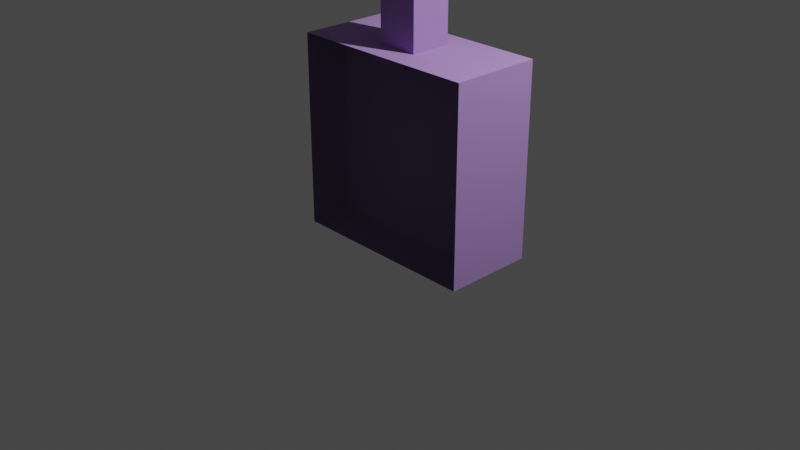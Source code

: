 # Source: ceiling_mirror.blend  (saved by Blender 3.6.11; exported with 4.5.12 LTS)
import bpy
from mathutils import Matrix  # noqa: F401  (used for matrix-valued properties, if any)

bpy.ops.wm.read_factory_settings(use_empty=True)
scene = bpy.context.scene
scene.name = 'Scene'

# ---- collections
col_collection = bpy.data.collections.new('Collection'); scene.collection.children.link(col_collection)

# ---- materials (node trees are filled in below, after node groups)
mat_material_002 = bpy.data.materials.new('Material.002')
mat_material_002.alpha_threshold = 0.0
mat_material_002.use_transparent_shadow = False
mat_material_002.roughness = 0.5
mat_material_002.line_color = (0.0, 0.0, 0.0, 1.0)
mat_material_001 = bpy.data.materials.new('Material.001')
mat_material_001.use_transparent_shadow = False
mat_material_001.diffuse_color = (0.09866, 0.1482, 0.8, 1.0)

# ---- material node trees
mat_material_002.use_nodes = True; mat_material_002.node_tree.nodes.clear()
_N = mat_material_002.node_tree.nodes; _L = mat_material_002.node_tree.links
n0 = _N.new('ShaderNodeOutputMaterial'); n0.name = 'Material Output'; n0.location = (297, 339)
n1 = _N.new('ShaderNodeBsdfGlass'); n1.name = 'Glass BSDF'; n1.location = (81, 303)
n1.distribution = 'BECKMANN'
n1.inputs[2].default_value = 1.45
_L.new(n1.outputs[0], n0.inputs[0])
n0.is_active_output = True
mat_material_001.use_nodes = True; mat_material_001.node_tree.nodes.clear()
_N = mat_material_001.node_tree.nodes; _L = mat_material_001.node_tree.links
n0 = _N.new('ShaderNodeOutputMaterial'); n0.name = 'Material Output'; n0.location = (300, 300)
n1 = _N.new('ShaderNodeMixShader'); n1.name = 'Mix Shader'; n1.location = (110, 300)
n1.inputs[0].default_value = 0.3
n2 = _N.new('ShaderNodeBsdfDiffuse'); n2.name = 'Diffuse BSDF'; n2.location = (-90, 250)
n2.inputs[0].default_value = (0.4223, 0.1833, 0.7, 1.0)
n3 = _N.new('ShaderNodeBsdfAnisotropic'); n3.name = 'Glossy BSDF'; n3.location = (-90, 225)
n3.distribution = 'GGX'
n3.inputs[0].default_value = (1.0, 1.0, 1.0, 1.0)
n3.inputs[1].default_value = 2.0
_L.new(n1.outputs[0], n0.inputs[0])
_L.new(n2.outputs[0], n1.inputs[1])
_L.new(n3.outputs[0], n1.inputs[2])
n0.is_active_output = True

# ---- world
world_world = bpy.data.worlds.new('World'); scene.world = world_world
world_world.use_nodes = True; world_world.node_tree.nodes.clear()
_N = world_world.node_tree.nodes; _L = world_world.node_tree.links
n0 = _N.new('ShaderNodeOutputWorld'); n0.name = 'World Output'; n0.location = (300, 300)
n1 = _N.new('ShaderNodeBackground'); n1.name = 'Background'; n1.location = (10, 300)
n1.inputs[0].default_value = (0.05088, 0.05088, 0.05088, 1.0)
_L.new(n1.outputs[0], n0.inputs[0])
n0.is_active_output = True
world_world.color = (0.05088, 0.05088, 0.05088)
world_world.use_sun_shadow = False
world_world.sun_shadow_jitter_overblur = 0.0

# ---- cameras
cam_camera = bpy.data.cameras.new('Camera')
cam_camera.clip_end = 100.0
cam_camera.ortho_scale = 7.314

# ---- lights
light_light = bpy.data.lights.new('Light', 'POINT')
light_light.transmission_factor = 0.0
light_light.energy = 1000.0
light_light.shadow_soft_size = 0.1
light_light.shadow_maximum_resolution = 0.006
light_light.use_absolute_resolution = True

# ---- meshes
me_cube_012 = bpy.data.meshes.new('Cube.012')
me_cube_012.from_pydata([(-4.502, -2.189, -22.33), (-4.502, -2.189, -13.08), (4.755, -2.189, -22.33), (4.755, -2.189, -13.08)], [], [(2, 3, 1, 0)])
_uv = me_cube_012.uv_layers.new(name='UVMap')
_uv.uv.foreach_set('vector', [0.375, 0.75, 0.625, 0.75, 0.625, 1.0, 0.375, 1.0])
me_cube_012.materials.append(mat_material_002)
me_cube_012.update()
me_cube_011 = bpy.data.meshes.new('Cube.011')
me_cube_011.from_pydata([(-1.0, -1.0, -13.64), (-1.0, -1.0, 1.0), (-1.0, 1.0, -13.64), (-1.0, 1.0, 1.0), (1.0, -1.0, -13.64), (1.0, -1.0, 1.0), (1.0, 1.0, -13.64), (1.0, 1.0, 1.0), (-4.502, -2.189, -22.33), (-4.502, -2.189, -13.08), (-4.502, 2.16, -22.33), (-4.502, 2.16, -13.08), (4.755, -2.189, -22.33), (4.755, -2.189, -13.08), (4.755, 2.16, -22.33), (4.755, 2.16, -13.08)], [], [(0, 1, 3, 2), (2, 3, 7, 6), (6, 7, 5, 4), (4, 5, 1, 0), (2, 6, 4, 0), (7, 3, 1, 5), (8, 9, 11, 10), (10, 11, 15, 14), (14, 15, 13, 12), (10, 14, 12, 8), (15, 11, 9, 13)])
_uv = me_cube_011.uv_layers.new(name='UVMap')
_uv.uv.foreach_set('vector', [0.375, 0.0, 0.625, 0.0, 0.625, 0.25, 0.375, 0.25, 0.375, 0.25, 0.625, 0.25, 0.625, 0.5, 0.375, 0.5, 0.375, 0.5, 0.625, 0.5, 0.625, 0.75, 0.375, 0.75, 0.375, 0.75, 0.625, 0.75, 0.625, 1.0, 0.375, 1.0, 0.125, 0.5, 0.375, 0.5, 0.375, 0.75, 0.125, 0.75, 0.625, 0.5, 0.875, 0.5, 0.875, 0.75, 0.625, 0.75, 0.375, 0.0, 0.625, 0.0, 0.625, 0.25, 0.375, 0.25, 0.375, 0.25, 0.625, 0.25, 0.625, 0.5, 0.375, 0.5, 0.375, 0.5, 0.625, 0.5, 0.625, 0.75, 0.375, 0.75, 0.125, 0.5, 0.375, 0.5, 0.375, 0.75, 0.125, 0.75, 0.625, 0.5, 0.875, 0.5, 0.875, 0.75, 0.625, 0.75])
me_cube_011.materials.append(mat_material_001)
me_cube_011.update()

# ---- objects
ob_light = bpy.data.objects.new('Light', light_light)
ob_camera = bpy.data.objects.new('Camera', cam_camera)
ob_leg_001 = bpy.data.objects.new('Leg.001', me_cube_012)
ob_leg = bpy.data.objects.new('Leg', me_cube_011)

# ---- transforms, parenting, visibility, modifiers, constraints
ob_light.location = (4.076, 1.005, 5.904)
ob_light.rotation_euler = (0.6503, 0.05522, 1.866)
ob_light.lock_rotations_4d = False
ob_light.empty_display_type = 'ARROWS'
ob_light.color = (0.0, 0.0, 0.0, 0.0)
ob_light.lineart.crease_threshold = 0.0
ob_camera.location = (7.359, -6.926, 4.958)
ob_camera.rotation_euler = (1.109, 0.0, 0.8149)
ob_camera.lock_rotations_4d = False
ob_camera.empty_display_type = 'ARROWS'
ob_camera.color = (0.0, 0.0, 0.0, 0.0)
ob_camera.display_type = 'WIRE'
ob_camera.lineart.crease_threshold = 0.0
ob_leg_001.location = (0.2605, -0.05585, 4.721)
ob_leg_001.scale = (0.2161, 0.2161, 0.2161)
ob_leg.location = (0.2605, -0.05585, 4.721)
ob_leg.scale = (0.2161, 0.2161, 0.2161)

# ---- collection membership
col_collection.objects.link(ob_light)
col_collection.objects.link(ob_camera)
col_collection.objects.link(ob_leg_001)
col_collection.objects.link(ob_leg)

# ---- scene / render settings (as saved in the file)
scene.camera = ob_camera
scene.frame_start = 1; scene.frame_end = 250; scene.frame_set(1)
scene.render.engine = 'BLENDER_EEVEE_NEXT'
scene.cycles.sampling_pattern = 'TABULATED_SOBOL'
scene.view_settings.view_transform = 'Filmic'
bpy.context.view_layer.update()
